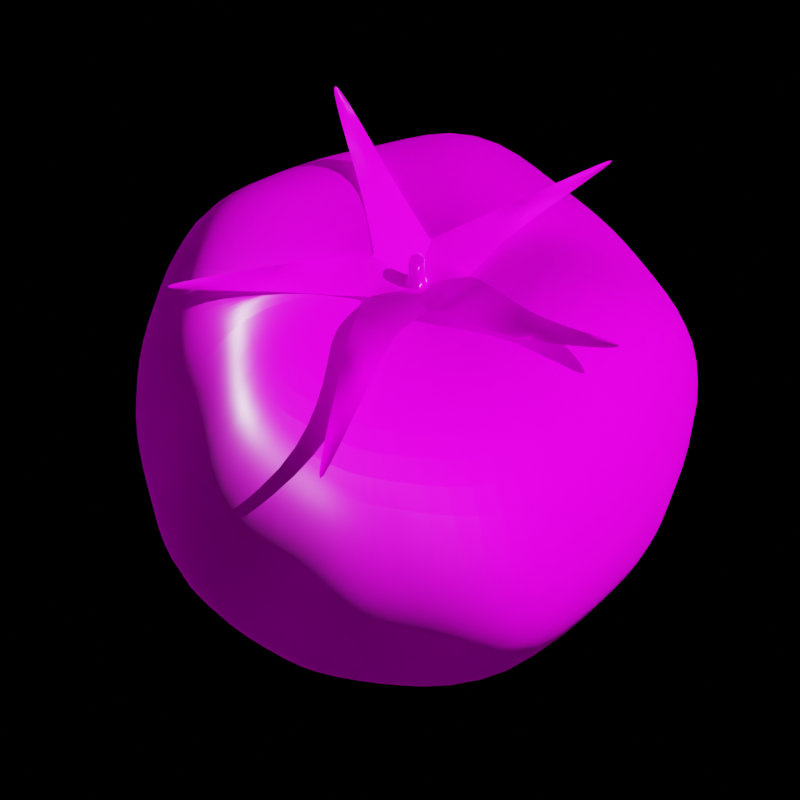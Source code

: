 # Source: tomato.blend  (saved by Blender 3.5.10; exported with 4.5.12 LTS)
import bpy
from mathutils import Matrix  # noqa: F401  (used for matrix-valued properties, if any)

bpy.ops.wm.read_factory_settings(use_empty=True)
scene = bpy.context.scene
scene.name = 'Scene'

# ---- collections
col_collection = bpy.data.collections.new('Collection'); scene.collection.children.link(col_collection)

# ---- images (referenced by path relative to the original .blend; pixels are not part of the script)
import os
ASSET_DIR = os.environ.get("B2B_ASSET_DIR", "")  # directory of the original .blend (textures are referenced by path, not embedded)
HERE = os.path.dirname(os.path.abspath(__file__))  # packed textures are extracted next to this script under _unpacked/

def load_image(name, relpath, width, height, colorspace="sRGB"):
    """Load a texture the original file referenced (path relative to the .blend, or extracted next to this script)."""
    p = next((c for c in (os.path.join(HERE, relpath), os.path.join(ASSET_DIR, relpath)) if relpath and os.path.exists(c)), "")
    if p:
        img = bpy.data.images.load(p, check_existing=True)
        img.name = name
    else:  # same state as the original file: an image datablock whose file is absent (Cycles renders it pink)
        img = bpy.data.images.new(name, width, height)
        img.source = "FILE"
        img.filepath = "//" + (relpath or name)
    img.colorspace_settings.name = colorspace
    return img
img_tomato_diffuse_jpg_001 = load_image('tomato_diffuse.jpg.001', 'Tomato_textures/tomato_diffuse.jpg', 1024, 1024, 'sRGB')
img_tomato_specular_jpg = load_image('tomato_specular.jpg', 'Tomato_textures/tomato_specular.jpg', 1024, 1024, 'Non-Color')
img_tomato_roughness_jpg_001 = load_image('tomato_roughness.jpg.001', 'Tomato_textures/tomato_roughness.jpg', 1024, 1024, 'Non-Color')
img_tomato_normal_jpg_001 = load_image('tomato_normal.jpg.001', 'Tomato_textures/tomato_normal.jpg', 1024, 1024, 'Non-Color')

# ---- materials (node trees are filled in below, after node groups)
mat_tomato_baked = bpy.data.materials.new('Tomato_baked')

# ---- material node trees
mat_tomato_baked.use_nodes = True; mat_tomato_baked.node_tree.nodes.clear()
_N = mat_tomato_baked.node_tree.nodes; _L = mat_tomato_baked.node_tree.links
n0 = _N.new('NodeFrame'); n0.name = 'Frame'; n0.location = (-920, 375)
n0.label = 'Mapping'
n0.width = 398
n1 = _N.new('NodeFrame'); n1.name = 'Frame.001'; n1.location = (-275, 575)
n1.label = 'Textures'
n1.width = 353
n2 = _N.new('ShaderNodeBsdfTranslucent'); n2.name = 'Translucent BSDF'; n2.location = (296, 573)
n3 = _N.new('ShaderNodeNormalMap'); n3.name = 'Normal Map'; n3.location = (109, -295)
n4 = _N.new('ShaderNodeMapping'); n4.name = 'Mapping'; n4.location = (229, -29)
n5 = _N.new('ShaderNodeTexCoord'); n5.name = 'Texture Coordinate'; n5.location = (29, -29)
n6 = _N.new('ShaderNodeMixShader'); n6.name = 'Mix Shader'; n6.location = (916, 523)
n6.inputs[0].default_value = 0.4
n7 = _N.new('ShaderNodeOutputMaterial'); n7.name = 'Material Output'; n7.location = (1279, 439)
n8 = _N.new('ShaderNodeBsdfPrincipled'); n8.name = 'Principled BSDF'; n8.location = (671, 333)
n8.distribution = 'GGX'
n8.subsurface_method = 'RANDOM_WALK_SKIN'
n8.inputs[3].default_value = 1.45
n8.inputs[27].default_value = (0.0, 0.0, 0.0, 1.0)
n8.inputs[28].default_value = 1.0
n9 = _N.new('ShaderNodeTexImage'); n9.name = 'Image Texture'; n9.location = (84, -29)
n9.label = 'Base Color'
n9.image = img_tomato_diffuse_jpg_001
n10 = _N.new('ShaderNodeTexImage'); n10.name = 'Image Texture.001'; n10.location = (84, -309)
n10.label = 'Specular'
n10.image = img_tomato_specular_jpg
n11 = _N.new('ShaderNodeTexImage'); n11.name = 'Image Texture.002'; n11.location = (84, -589)
n11.label = 'Roughness'
n11.image = img_tomato_roughness_jpg_001
n12 = _N.new('ShaderNodeTexImage'); n12.name = 'Image Texture.003'; n12.location = (84, -869)
n12.label = 'Normal'
n12.image = img_tomato_normal_jpg_001
n13 = _N.new('NodeReroute'); n13.name = 'Reroute'; n13.location = (34, -590)
n13.width = 16
n13.socket_idname = 'NodeSocketVector'
n4.parent = n0
n5.parent = n0
n9.parent = n1
n10.parent = n1
n11.parent = n1
n12.parent = n1
n13.parent = n1
_L.new(n2.outputs[0], n6.inputs[1])
_L.new(n8.outputs[0], n6.inputs[2])
_L.new(n6.outputs[0], n7.inputs[0])
_L.new(n9.outputs[0], n8.inputs[0])
_L.new(n10.outputs[0], n8.inputs[13])
_L.new(n11.outputs[0], n8.inputs[2])
_L.new(n12.outputs[0], n3.inputs[1])
_L.new(n3.outputs[0], n8.inputs[5])
_L.new(n13.outputs[0], n9.inputs[0])
_L.new(n13.outputs[0], n10.inputs[0])
_L.new(n13.outputs[0], n11.inputs[0])
_L.new(n13.outputs[0], n12.inputs[0])
_L.new(n4.outputs[0], n13.inputs[0])
_L.new(n5.outputs[2], n4.inputs[0])
_L.new(n9.outputs[0], n2.inputs[0])
_L.new(n3.outputs[0], n2.inputs[1])
n7.is_active_output = True

# ---- world
world_world = bpy.data.worlds.new('World'); scene.world = world_world
world_world.use_nodes = True; world_world.node_tree.nodes.clear()
_N = world_world.node_tree.nodes; _L = world_world.node_tree.links
n0 = _N.new('ShaderNodeOutputWorld'); n0.name = 'World Output'; n0.location = (300, 300)
n1 = _N.new('ShaderNodeBackground'); n1.name = 'Background'; n1.location = (10, 300)
n2 = _N.new('ShaderNodeRGB'); n2.name = 'RGB'; n2.location = (-280, 271)
n2.outputs[0].default_value = (0.0, 0.0, 0.0, 1.0)
_L.new(n1.outputs[0], n0.inputs[0])
_L.new(n2.outputs[0], n1.inputs[0])
n0.is_active_output = True
world_world.color = (0.05088, 0.05088, 0.05088)
world_world.use_sun_shadow = False
world_world.sun_shadow_jitter_overblur = 0.0

# ---- cameras
cam_camera = bpy.data.cameras.new('Camera')
cam_camera.passepartout_alpha = 1.0
cam_camera.lens = 100.0
cam_camera_001 = bpy.data.cameras.new('Camera.001')
cam_camera_001.passepartout_alpha = 1.0
cam_camera_001.lens = 100.0

# ---- lights
light_point = bpy.data.lights.new('Point', 'POINT')
light_point.transmission_factor = 0.0
light_point.energy = 4.5
light_point.shadow_maximum_resolution = 0.006
light_point.use_absolute_resolution = True

# ---- meshes
me_sphere_003 = bpy.data.meshes.new('Sphere.003')
me_sphere_003.from_pydata([(0.0002683, 0.003486, 0.00427), (0.001787, 0.002186, 0.05265), (0.03664, 0.0109, 0.0496), (0.04077, 0.01307, 0.02871), (0.033, 0.01132, 0.006833), (0.001857, 0.002328, 0.004269), (0.001393, 0.00103, 0.05276), (0.02305, -0.02977, 0.04958), (0.02536, -0.03437, 0.0287), (0.02253, -0.0293, 0.009427), (0.00125, 0.0004602, 0.004269), (8.022e-05, 0.00103, 0.05276), (-0.01762, -0.02713, 0.04995), (-0.02466, -0.03437, 0.02875), (-0.02042, -0.02868, 0.009535), (-0.0007147, 0.0004602, 0.004269), (-0.0003095, 0.002186, 0.05277), (-0.03278, 0.01065, 0.04988), (-0.03937, 0.01467, 0.02931), (-0.03452, 0.01086, 0.01003), (-0.001322, 0.002328, 0.004269), (0.0007087, 0.0029, 0.0527), (0.0002674, 0.03666, 0.04995), (0.0002334, 0.0424, 0.02876), (0.000351, 0.03698, 0.007658), (0.001233, 0.002431, 0.05267), (0.001179, 0.002467, 0.05268), (0.001196, 0.002425, 0.0526), (0.02764, 0.01804, 0.04947), (0.01227, 0.02951, 0.04957), (0.02097, 0.02487, 0.04936), (0.03387, 0.02499, 0.02837), (0.01839, 0.03656, 0.02839), (0.02494, 0.03221, 0.02839), (0.0257, 0.01847, 0.007615), (0.01366, 0.02813, 0.007981), (0.01886, 0.02392, 0.007805), (0.0009643, 0.002784, 0.004269), (0.001045, 0.002725, 0.004269), (0.0009909, 0.002715, 0.004395), (0.001512, 0.001553, 0.05276), (0.001531, 0.001611, 0.05276), (0.001505, 0.001575, 0.05268), (0.02717, -0.0195, 0.04936), (0.03512, -0.0003095, 0.04935), (0.03151, -0.01007, 0.04927), (0.03288, -0.02407, 0.02831), (0.04001, -0.003695, 0.02827), (0.03806, -0.01254, 0.02817), (0.03348, -0.006179, 0.007533), (0.03387, -0.00497, 0.007532), (0.03373, -0.005593, 0.007491), (0.001476, 0.001399, 0.004269), (0.001445, 0.001305, 0.004269), (0.001438, 0.00134, 0.004395), (0.0006983, 0.001046, 0.05278), (0.0007648, 0.001046, 0.05278), (0.0007305, 0.001049, 0.0527), (-0.006793, -0.03034, 0.04998), (0.009043, -0.03122, 0.04985), (0.0008275, -0.03211, 0.05008), (-0.00964, -0.03698, 0.02876), (0.01028, -0.03715, 0.02874), (0.0008234, -0.03855, 0.02876), (-0.009788, -0.03394, 0.008293), (0.009572, -0.03314, 0.007783), (-0.00399, -0.03483, 0.008219), (0.0003173, 0.0004854, 0.004269), (0.0002176, 0.0004854, 0.004269), (0.0002679, 0.0004901, 0.004395), (-6.983e-05, 0.001611, 0.05276), (-4.975e-05, 0.001553, 0.05276), (-4.552e-05, 0.001575, 0.05268), (-0.03114, -2.862e-06, 0.0494), (-0.02394, -0.01789, 0.04944), (-0.02949, -0.009509, 0.04914), (-0.04075, 7.728e-05, 0.02804), (-0.03182, -0.02372, 0.0287), (-0.03819, -0.01278, 0.02835), (-0.03511, -0.0002634, 0.00411), (-0.02625, -0.0185, 0.007402), (-0.0304, -0.01088, 0.004892), (-0.00091, 0.001305, 0.004269), (-0.0009408, 0.001399, 0.004269), (-0.000902, 0.00134, 0.004395), (0.0002528, 0.002467, 0.05279), (0.0002016, 0.002431, 0.05279), (0.000236, 0.002425, 0.05272), (-0.01179, 0.03186, 0.04526), (-0.02776, 0.02057, 0.04555), (-0.02011, 0.02736, 0.0457), (-0.01344, 0.0366, 0.02898), (-0.03195, 0.02337, 0.02913), (-0.02355, 0.03166, 0.0291), (-0.01101, 0.0307, 0.005205), (-0.02617, 0.01753, 0.00754), (-0.01852, 0.0253, 0.005634), (-0.0005101, 0.002725, 0.004269), (-0.0004294, 0.002784, 0.004269), (-0.0004551, 0.002715, 0.004395), (0.0248, 0.007772, 0.05663), (0.01595, -0.01918, 0.05707), (-0.01318, -0.01856, 0.05694), (-0.02251, 0.007753, 0.05679), (0.0003317, 0.02459, 0.05721), (0.01286, 0.01455, 0.05397), (0.01214, 0.01441, 0.05339), (0.01199, 0.01511, 0.05399), (0.02111, -0.006586, 0.05689), (0.0208, -0.006059, 0.05622), (0.02141, -0.005654, 0.05689), (0.0005198, -0.02178, 0.05746), (0.00102, -0.02137, 0.05677), (0.001558, -0.02178, 0.05744), (-0.02071, -0.0054, 0.05422), (-0.02009, -0.005811, 0.05362), (-0.0204, -0.006332, 0.05422), (-0.01184, 0.01617, 0.05753), (-0.01196, 0.01546, 0.05685), (-0.01263, 0.01559, 0.05753), (0.02541, 0.009107, 1.135e-05), (0.01594, -0.02129, -6.987e-05), (-0.01538, -0.02129, -6.987e-05), (-0.02509, 0.008506, -6.987e-05), (0.0003998, 0.02738, 8.646e-05), (0.01265, 0.01593, 0.0001007), (0.01197, 0.01584, 0.0008582), (0.01179, 0.0166, 0.0001126), (0.02099, -0.007419, -6.987e-05), (0.0207, -0.006838, 0.0006824), (0.02132, -0.006392, -6.987e-05), (0.0002992, -0.02415, -6.987e-05), (0.0008276, -0.0237, 0.0006824), (0.001379, -0.02415, -6.987e-05), (-0.02226, -0.006112, -6.987e-05), (-0.0216, -0.006564, 0.0006824), (-0.02193, -0.007138, -6.987e-05), (-0.01305, 0.01764, -6.987e-05), (-0.01319, 0.01687, 0.0006824), (-0.01393, 0.01701, -6.987e-05), (0.006666, 0.008419, 0.05516), (0.006582, 0.008787, 0.0555), (0.01115, -0.002242, 0.05662), (0.01147, -0.002022, 0.05699), (0.0008753, -0.01016, 0.0569), (0.001162, -0.01036, 0.05728), (-0.01007, -0.002118, 0.05532), (-0.01023, -0.00239, 0.05566), (-0.00586, 0.008943, 0.05695), (-0.006214, 0.009011, 0.05733), (0.01329, 0.004979, 0.0568), (0.008674, -0.009073, 0.05708), (-0.006549, -0.008764, 0.05701), (-0.01141, 0.00497, 0.05694), (0.0005202, 0.01374, 0.05712), (0.007049, 0.008489, 0.05549), (0.01131, -0.002517, 0.05699), (0.000609, -0.01036, 0.05729), (-0.01039, -0.001894, 0.05566), (-0.005792, 0.009317, 0.05733), (0.0007346, 0.001854, 0.05274), (0.0155, 0.006049, 4.944e-05), (0.009738, -0.01224, 1.243e-05), (-0.009203, -0.01224, 1.243e-05), (-0.01507, 0.005776, 1.243e-05), (0.0003248, 0.01713, 8.609e-05), (0.007754, 0.0101, 8.993e-05), (0.0125, -0.003913, 1.243e-05), (0.0001573, -0.01348, 1.243e-05), (-0.01287, -0.003092, 1.243e-05), (-0.007459, 0.01102, 1.243e-05), (0.007313, 0.01003, 0.0007359), (0.007168, 0.01054, 9.535e-05), (0.01235, -0.003564, 0.000656), (0.01272, -0.003219, 1.243e-05), (0.000518, -0.01326, 0.000656), (0.0008868, -0.01348, 1.243e-05), (-0.01247, -0.00344, 0.000656), (-0.01264, -0.003786, 1.243e-05), (-0.007581, 0.0105, 0.000656), (-0.008049, 0.01059, 1.243e-05)], [], [(156, 40, 6, 151), (34, 31, 3, 4), (125, 34, 4, 120), (31, 28, 2, 3), (24, 23, 32, 35), (154, 21, 26, 141), (124, 24, 35, 127), (23, 22, 29, 32), (128, 49, 9, 121), (46, 43, 7, 8), (157, 55, 11, 152), (49, 46, 8, 9), (4, 3, 47, 50), (150, 1, 41, 143), (120, 4, 50, 130), (3, 2, 44, 47), (131, 64, 14, 122), (61, 58, 12, 13), (158, 70, 16, 153), (64, 61, 13, 14), (151, 6, 56, 145), (121, 9, 65, 133), (8, 7, 59, 62), (9, 8, 62, 65), (159, 85, 21, 154), (79, 76, 18, 19), (134, 79, 19, 123), (76, 73, 17, 18), (122, 14, 80, 136), (13, 12, 74, 77), (14, 13, 77, 80), (152, 11, 71, 147), (94, 91, 23, 24), (137, 94, 24, 124), (91, 88, 22, 23), (123, 19, 95, 139), (18, 17, 89, 92), (19, 18, 92, 95), (153, 16, 86, 149), (105, 28, 30, 106), (106, 30, 29, 107), (28, 31, 33, 30), (30, 33, 32, 29), (31, 34, 36, 33), (33, 36, 35, 32), (166, 38, 39, 171), (171, 39, 37, 172), (108, 43, 45, 109), (109, 45, 44, 110), (43, 46, 48, 45), (45, 48, 47, 44), (46, 49, 51, 48), (48, 51, 50, 47), (167, 53, 54, 173), (173, 54, 52, 174), (111, 58, 60, 112), (112, 60, 59, 113), (58, 61, 63, 60), (60, 63, 62, 59), (61, 64, 66, 63), (63, 66, 65, 62), (168, 68, 69, 175), (175, 69, 67, 176), (114, 73, 75, 115), (115, 75, 74, 116), (73, 76, 78, 75), (75, 78, 77, 74), (76, 79, 81, 78), (78, 81, 80, 77), (169, 83, 84, 177), (177, 84, 82, 178), (117, 88, 90, 118), (118, 90, 89, 119), (88, 91, 93, 90), (90, 93, 92, 89), (91, 94, 96, 93), (93, 96, 95, 92), (170, 98, 99, 179), (179, 99, 97, 180), (155, 25, 1, 150), (28, 105, 100, 2), (148, 118, 119, 149), (159, 117, 118, 148), (146, 115, 116, 147), (158, 114, 115, 146), (144, 112, 113, 145), (157, 111, 112, 144), (142, 109, 110, 143), (156, 108, 109, 142), (140, 106, 107, 141), (155, 105, 106, 140), (17, 103, 119, 89), (12, 102, 116, 74), (88, 117, 104, 22), (7, 101, 113, 59), (73, 114, 103, 17), (2, 100, 110, 44), (58, 111, 102, 12), (22, 104, 107, 29), (43, 108, 101, 7), (96, 138, 139, 95), (94, 137, 138, 96), (81, 135, 136, 80), (79, 134, 135, 81), (66, 132, 133, 65), (64, 131, 132, 66), (51, 129, 130, 50), (49, 128, 129, 51), (36, 126, 127, 35), (34, 125, 126, 36), (164, 123, 139, 180), (170, 137, 124, 165), (163, 122, 136, 178), (169, 134, 123, 164), (162, 121, 133, 176), (168, 131, 122, 163), (161, 120, 130, 174), (167, 128, 121, 162), (165, 124, 127, 172), (166, 125, 120, 161), (25, 155, 140, 27), (27, 140, 141, 26), (40, 156, 142, 42), (42, 142, 143, 41), (55, 157, 144, 57), (57, 144, 145, 56), (70, 158, 146, 72), (72, 146, 147, 71), (85, 159, 148, 87), (87, 148, 149, 86), (105, 155, 150, 100), (103, 153, 149, 119), (102, 152, 147, 116), (117, 159, 154, 104), (101, 151, 145, 113), (114, 158, 153, 103), (100, 150, 143, 110), (111, 157, 152, 102), (104, 154, 141, 107), (108, 156, 151, 101), (27, 26, 160), (26, 21, 160), (21, 85, 160), (85, 87, 160), (87, 86, 160), (86, 16, 160), (16, 70, 160), (70, 72, 160), (72, 71, 160), (71, 11, 160), (11, 55, 160), (55, 57, 160), (57, 56, 160), (56, 6, 160), (6, 40, 160), (40, 42, 160), (42, 41, 160), (41, 1, 160), (1, 25, 160), (25, 27, 160), (38, 166, 161, 5), (0, 165, 172, 37), (53, 167, 162, 10), (5, 161, 174, 52), (68, 168, 163, 15), (10, 162, 176, 67), (83, 169, 164, 20), (15, 163, 178, 82), (98, 170, 165, 0), (20, 164, 180, 97), (138, 179, 180, 139), (137, 170, 179, 138), (135, 177, 178, 136), (134, 169, 177, 135), (132, 175, 176, 133), (131, 168, 175, 132), (129, 173, 174, 130), (128, 167, 173, 129), (126, 171, 172, 127), (125, 166, 171, 126), (38, 5, 52, 54, 53, 10, 67, 69, 68, 15, 82, 84, 83, 20, 97, 99, 98, 0, 37, 39)])
me_sphere_003.polygons.foreach_set('use_smooth', [True] * 181)
_uv = me_sphere_003.uv_layers.new(name='UVMap')
_uv.uv.foreach_set('vector', [0.567, 0.5787, 0.6043, 0.5793, 0.6043, 0.6627, 0.567, 0.6627, 0.1589, 0.4389, 0.3063, 0.442, 0.3063, 0.484, 0.1573, 0.484, 0.08285, 0.3993, 0.1589, 0.4389, 0.1573, 0.484, 0.08285, 0.484, 0.3063, 0.442, 0.4536, 0.4406, 0.4553, 0.484, 0.3063, 0.484, 0.1573, 0.3052, 0.3063, 0.3052, 0.3063, 0.3638, 0.1592, 0.3645, 0.567, 0.3052, 0.6043, 0.3052, 0.6043, 0.3886, 0.567, 0.3892, 0.08285, 0.3052, 0.1573, 0.3052, 0.1592, 0.3645, 0.08285, 0.3899, 0.3063, 0.3052, 0.4553, 0.3052, 0.454, 0.3526, 0.3063, 0.3638, 0.08285, 0.5781, 0.1573, 0.5768, 0.1573, 0.6627, 0.08285, 0.6627, 0.3058, 0.622, 0.4538, 0.6212, 0.4553, 0.6627, 0.3063, 0.6627, 0.567, 0.7575, 0.6043, 0.7581, 0.6043, 0.8415, 0.567, 0.8415, 0.1573, 0.5768, 0.3058, 0.622, 0.3063, 0.6627, 0.1573, 0.6627, 0.1573, 0.484, 0.3063, 0.484, 0.306, 0.5385, 0.1573, 0.5699, 0.567, 0.484, 0.6043, 0.484, 0.6043, 0.5674, 0.567, 0.568, 0.08285, 0.484, 0.1573, 0.484, 0.1573, 0.5699, 0.08285, 0.5687, 0.3063, 0.484, 0.4553, 0.484, 0.4544, 0.5243, 0.306, 0.5385, 0.08285, 0.7568, 0.1582, 0.7769, 0.1573, 0.8415, 0.08285, 0.8415, 0.3063, 0.7943, 0.4541, 0.7908, 0.4553, 0.8415, 0.3063, 0.8415, 0.567, 0.04237, 0.6043, 0.043, 0.6043, 0.1264, 0.567, 0.1264, 0.1582, 0.7769, 0.3063, 0.7943, 0.3063, 0.8415, 0.1573, 0.8415, 0.567, 0.6627, 0.6043, 0.6627, 0.6043, 0.7462, 0.567, 0.7468, 0.08285, 0.6627, 0.1573, 0.6627, 0.1582, 0.7222, 0.08285, 0.7474, 0.3063, 0.6627, 0.4553, 0.6627, 0.4543, 0.716, 0.3063, 0.7135, 0.1573, 0.6627, 0.3063, 0.6627, 0.3063, 0.7135, 0.1582, 0.7222, 0.567, 0.2211, 0.6043, 0.2218, 0.6043, 0.3052, 0.567, 0.3052, 0.1608, 0.08195, 0.3064, 0.0863, 0.3063, 0.1264, 0.1573, 0.1264, 0.08285, 0.04174, 0.1608, 0.08195, 0.1573, 0.1264, 0.08285, 0.1264, 0.3064, 0.0863, 0.4545, 0.08288, 0.4553, 0.1264, 0.3063, 0.1264, 0.08285, 0.8415, 0.1573, 0.8415, 0.1614, 0.8848, 0.08285, 0.9262, 0.3063, 0.8415, 0.4553, 0.8415, 0.4534, 0.8834, 0.3063, 0.8809, 0.1573, 0.8415, 0.3063, 0.8415, 0.3063, 0.8809, 0.1614, 0.8848, 0.567, 0.8415, 0.6043, 0.8415, 0.6043, 0.9249, 0.567, 0.9256, 0.1602, 0.259, 0.3063, 0.2608, 0.3063, 0.3052, 0.1573, 0.3052, 0.08285, 0.2205, 0.1602, 0.259, 0.1573, 0.3052, 0.08285, 0.3052, 0.3063, 0.2608, 0.4219, 0.2592, 0.4553, 0.3052, 0.3063, 0.3052, 0.08285, 0.1264, 0.1573, 0.1264, 0.1603, 0.1692, 0.08285, 0.2111, 0.3063, 0.1264, 0.4553, 0.1264, 0.4236, 0.1691, 0.3063, 0.167, 0.1573, 0.1264, 0.3063, 0.1264, 0.3063, 0.167, 0.1603, 0.1692, 0.567, 0.1264, 0.6043, 0.1264, 0.6043, 0.2098, 0.567, 0.2105, 0.5298, 0.3993, 0.4536, 0.4406, 0.4559, 0.3946, 0.5301, 0.3946, 0.5301, 0.3946, 0.4559, 0.3946, 0.454, 0.3526, 0.5298, 0.3899, 0.4536, 0.4406, 0.3063, 0.442, 0.3063, 0.3946, 0.4559, 0.3946, 0.4559, 0.3946, 0.3063, 0.3946, 0.3063, 0.3638, 0.454, 0.3526, 0.3063, 0.442, 0.1589, 0.4389, 0.1568, 0.3946, 0.3063, 0.3946, 0.3063, 0.3946, 0.1568, 0.3946, 0.1592, 0.3645, 0.3063, 0.3638, 0.04561, 0.3999, 0.008361, 0.4005, 0.008361, 0.3946, 0.04547, 0.3946, 0.04547, 0.3946, 0.008361, 0.3946, 0.008361, 0.3886, 0.04561, 0.3892, 0.5298, 0.5781, 0.4538, 0.6212, 0.4559, 0.5734, 0.5301, 0.5734, 0.5301, 0.5734, 0.4559, 0.5734, 0.4544, 0.5243, 0.5298, 0.5687, 0.4538, 0.6212, 0.3058, 0.622, 0.3063, 0.5734, 0.4559, 0.5734, 0.4559, 0.5734, 0.3063, 0.5734, 0.306, 0.5385, 0.4544, 0.5243, 0.3058, 0.622, 0.1573, 0.5768, 0.1568, 0.5734, 0.3063, 0.5734, 0.3063, 0.5734, 0.1568, 0.5734, 0.1573, 0.5699, 0.306, 0.5385, 0.04561, 0.5787, 0.008361, 0.5793, 0.008361, 0.5734, 0.04547, 0.5734, 0.04547, 0.5734, 0.008361, 0.5734, 0.008361, 0.5674, 0.04561, 0.568, 0.5298, 0.7568, 0.4541, 0.7908, 0.4559, 0.7521, 0.5301, 0.7521, 0.5301, 0.7521, 0.4559, 0.7521, 0.4543, 0.716, 0.5298, 0.7474, 0.4541, 0.7908, 0.3063, 0.7943, 0.3063, 0.7521, 0.4559, 0.7521, 0.4559, 0.7521, 0.3063, 0.7521, 0.3063, 0.7135, 0.4543, 0.716, 0.3063, 0.7943, 0.1582, 0.7769, 0.1568, 0.7521, 0.3063, 0.7521, 0.3063, 0.7521, 0.1568, 0.7521, 0.1582, 0.7222, 0.3063, 0.7135, 0.04561, 0.7575, 0.008361, 0.7581, 0.008361, 0.7521, 0.04547, 0.7521, 0.04547, 0.7521, 0.008361, 0.7521, 0.008361, 0.7462, 0.04561, 0.7468, 0.5298, 0.04174, 0.4545, 0.08288, 0.4558, 0.03703, 0.5303, 0.03703, 0.5303, 0.9309, 0.4558, 0.9309, 0.4534, 0.8834, 0.5298, 0.9262, 0.4545, 0.08288, 0.3064, 0.0863, 0.3063, 0.03703, 0.4558, 0.03703, 0.4558, 0.9309, 0.3063, 0.9309, 0.3063, 0.8809, 0.4534, 0.8834, 0.3064, 0.0863, 0.1608, 0.08195, 0.1568, 0.03703, 0.3063, 0.03703, 0.3063, 0.9309, 0.1568, 0.9309, 0.1614, 0.8848, 0.3063, 0.8809, 0.04561, 0.04237, 0.008361, 0.043, 0.008361, 0.03703, 0.04533, 0.03703, 0.04533, 0.9309, 0.008361, 0.9309, 0.008361, 0.9249, 0.04561, 0.9256, 0.5298, 0.2205, 0.4219, 0.2592, 0.4269, 0.2156, 0.5301, 0.2158, 0.5301, 0.2158, 0.4269, 0.2156, 0.4236, 0.1691, 0.5298, 0.2111, 0.4219, 0.2592, 0.3063, 0.2608, 0.3063, 0.2158, 0.4269, 0.2156, 0.4269, 0.2156, 0.3063, 0.2158, 0.3063, 0.167, 0.4236, 0.1691, 0.3063, 0.2608, 0.1602, 0.259, 0.1568, 0.2158, 0.3063, 0.2158, 0.3063, 0.2158, 0.1568, 0.2158, 0.1603, 0.1692, 0.3063, 0.167, 0.04561, 0.2211, 0.008361, 0.2218, 0.008361, 0.2158, 0.04547, 0.2158, 0.04547, 0.2158, 0.008361, 0.2158, 0.008361, 0.2098, 0.04561, 0.2105, 0.567, 0.3999, 0.6043, 0.4005, 0.6043, 0.484, 0.567, 0.484, 0.4536, 0.4406, 0.5298, 0.3993, 0.5298, 0.484, 0.4553, 0.484, 0.5672, 0.2158, 0.5301, 0.2158, 0.5298, 0.2111, 0.567, 0.2105, 0.567, 0.2211, 0.5298, 0.2205, 0.5301, 0.2158, 0.5672, 0.2158, 0.5673, 0.9309, 0.5303, 0.9309, 0.5298, 0.9262, 0.567, 0.9256, 0.567, 0.04237, 0.5298, 0.04174, 0.5303, 0.03703, 0.5673, 0.03703, 0.5672, 0.7521, 0.5301, 0.7521, 0.5298, 0.7474, 0.567, 0.7468, 0.567, 0.7575, 0.5298, 0.7568, 0.5301, 0.7521, 0.5672, 0.7521, 0.5672, 0.5734, 0.5301, 0.5734, 0.5298, 0.5687, 0.567, 0.568, 0.567, 0.5787, 0.5298, 0.5781, 0.5301, 0.5734, 0.5672, 0.5734, 0.5672, 0.3946, 0.5301, 0.3946, 0.5298, 0.3899, 0.567, 0.3892, 0.567, 0.3999, 0.5298, 0.3993, 0.5301, 0.3946, 0.5672, 0.3946, 0.4553, 0.1264, 0.5298, 0.1264, 0.5298, 0.2111, 0.4236, 0.1691, 0.4553, 0.8415, 0.5298, 0.8415, 0.5298, 0.9262, 0.4534, 0.8834, 0.4219, 0.2592, 0.5298, 0.2205, 0.5298, 0.3052, 0.4553, 0.3052, 0.4553, 0.6627, 0.5298, 0.6627, 0.5298, 0.7474, 0.4543, 0.716, 0.4545, 0.08288, 0.5298, 0.04174, 0.5298, 0.1264, 0.4553, 0.1264, 0.4553, 0.484, 0.5298, 0.484, 0.5298, 0.5687, 0.4544, 0.5243, 0.4541, 0.7908, 0.5298, 0.7568, 0.5298, 0.8415, 0.4553, 0.8415, 0.4553, 0.3052, 0.5298, 0.3052, 0.5298, 0.3899, 0.454, 0.3526, 0.4538, 0.6212, 0.5298, 0.5781, 0.5298, 0.6627, 0.4553, 0.6627, 0.1568, 0.2158, 0.08257, 0.2158, 0.08285, 0.2111, 0.1603, 0.1692, 0.1602, 0.259, 0.08285, 0.2205, 0.08257, 0.2158, 0.1568, 0.2158, 0.1568, 0.9309, 0.08229, 0.9309, 0.08285, 0.9262, 0.1614, 0.8848, 0.1608, 0.08195, 0.08285, 0.04174, 0.08229, 0.03703, 0.1568, 0.03703, 0.1568, 0.7521, 0.08257, 0.7521, 0.08285, 0.7474, 0.1582, 0.7222, 0.1582, 0.7769, 0.08285, 0.7568, 0.08257, 0.7521, 0.1568, 0.7521, 0.1568, 0.5734, 0.08257, 0.5734, 0.08285, 0.5687, 0.1573, 0.5699, 0.1573, 0.5768, 0.08285, 0.5781, 0.08257, 0.5734, 0.1568, 0.5734, 0.1568, 0.3946, 0.08257, 0.3946, 0.08285, 0.3899, 0.1592, 0.3645, 0.1589, 0.4389, 0.08285, 0.3993, 0.08257, 0.3946, 0.1568, 0.3946, 0.04561, 0.1264, 0.08285, 0.1264, 0.08285, 0.2111, 0.04561, 0.2105, 0.04561, 0.2211, 0.08285, 0.2205, 0.08285, 0.3052, 0.04561, 0.3052, 0.04561, 0.8415, 0.08285, 0.8415, 0.08285, 0.9262, 0.04561, 0.9256, 0.04561, 0.04237, 0.08285, 0.04174, 0.08285, 0.1264, 0.04561, 0.1264, 0.04561, 0.6627, 0.08285, 0.6627, 0.08285, 0.7474, 0.04561, 0.7468, 0.04561, 0.7575, 0.08285, 0.7568, 0.08285, 0.8415, 0.04561, 0.8415, 0.04561, 0.484, 0.08285, 0.484, 0.08285, 0.5687, 0.04561, 0.568, 0.04561, 0.5787, 0.08285, 0.5781, 0.08285, 0.6627, 0.04561, 0.6627, 0.04561, 0.3052, 0.08285, 0.3052, 0.08285, 0.3899, 0.04561, 0.3892, 0.04561, 0.3999, 0.08285, 0.3993, 0.08285, 0.484, 0.04561, 0.484, 0.6043, 0.4005, 0.567, 0.3999, 0.5672, 0.3946, 0.6043, 0.3946, 0.6043, 0.3946, 0.5672, 0.3946, 0.567, 0.3892, 0.6043, 0.3886, 0.6043, 0.5793, 0.567, 0.5787, 0.5672, 0.5734, 0.6043, 0.5734, 0.6043, 0.5734, 0.5672, 0.5734, 0.567, 0.568, 0.6043, 0.5674, 0.6043, 0.7581, 0.567, 0.7575, 0.5672, 0.7521, 0.6043, 0.7521, 0.6043, 0.7521, 0.5672, 0.7521, 0.567, 0.7468, 0.6043, 0.7462, 0.6043, 0.043, 0.567, 0.04237, 0.5673, 0.03703, 0.6043, 0.03703, 0.6043, 0.9309, 0.5673, 0.9309, 0.567, 0.9256, 0.6043, 0.9249, 0.6043, 0.2218, 0.567, 0.2211, 0.5672, 0.2158, 0.6043, 0.2158, 0.6043, 0.2158, 0.5672, 0.2158, 0.567, 0.2105, 0.6043, 0.2098, 0.5298, 0.3993, 0.567, 0.3999, 0.567, 0.484, 0.5298, 0.484, 0.5298, 0.1264, 0.567, 0.1264, 0.567, 0.2105, 0.5298, 0.2111, 0.5298, 0.8415, 0.567, 0.8415, 0.567, 0.9256, 0.5298, 0.9262, 0.5298, 0.2205, 0.567, 0.2211, 0.567, 0.3052, 0.5298, 0.3052, 0.5298, 0.6627, 0.567, 0.6627, 0.567, 0.7468, 0.5298, 0.7474, 0.5298, 0.04174, 0.567, 0.04237, 0.567, 0.1264, 0.5298, 0.1264, 0.5298, 0.484, 0.567, 0.484, 0.567, 0.568, 0.5298, 0.5687, 0.5298, 0.7568, 0.567, 0.7575, 0.567, 0.8415, 0.5298, 0.8415, 0.5298, 0.3052, 0.567, 0.3052, 0.567, 0.3892, 0.5298, 0.3899, 0.5298, 0.5781, 0.567, 0.5787, 0.567, 0.6627, 0.5298, 0.6627, 0.6043, 0.3946, 0.6043, 0.3886, 0.6043, 0.4777, 0.6043, 0.3886, 0.6043, 0.3052, 0.6043, 0.4777, 0.6043, 0.3052, 0.6043, 0.2218, 0.6043, 0.4777, 0.6043, 0.2218, 0.6043, 0.2158, 0.6043, 0.4777, 0.6043, 0.2158, 0.6043, 0.2098, 0.6043, 0.4777, 0.6043, 0.2098, 0.6043, 0.1264, 0.6043, 0.4777, 0.6043, 0.1264, 0.6043, 0.043, 0.6043, 0.4777, 0.6043, 0.043, 0.6043, 0.03703, 0.6043, 0.4777, 0.6043, 0.03703, 0.6043, 0.9249, 0.6043, 0.4777, 0.6043, 0.9249, 0.6043, 0.8415, 0.6043, 0.4777, 0.6043, 0.8415, 0.6043, 0.7581, 0.6043, 0.4777, 0.6043, 0.7581, 0.6043, 0.7521, 0.6043, 0.4777, 0.6043, 0.7521, 0.6043, 0.7462, 0.6043, 0.4777, 0.6043, 0.7462, 0.6043, 0.6627, 0.6043, 0.4777, 0.6043, 0.6627, 0.6043, 0.5793, 0.6043, 0.4777, 0.6043, 0.5793, 0.6043, 0.5734, 0.6043, 0.4777, 0.6043, 0.5734, 0.6043, 0.5674, 0.6043, 0.4777, 0.6043, 0.5674, 0.6043, 0.484, 0.6043, 0.4777, 0.6043, 0.484, 0.6043, 0.4005, 0.6043, 0.4777, 0.6043, 0.4005, 0.6043, 0.3946, 0.6043, 0.4777, 0.008361, 0.4005, 0.04561, 0.3999, 0.04561, 0.484, 0.008361, 0.484, 0.008361, 0.3052, 0.04561, 0.3052, 0.04561, 0.3892, 0.008361, 0.3886, 0.008361, 0.5793, 0.04561, 0.5787, 0.04561, 0.6627, 0.008361, 0.6627, 0.008361, 0.484, 0.04561, 0.484, 0.04561, 0.568, 0.008361, 0.5674, 0.008361, 0.7581, 0.04561, 0.7575, 0.04561, 0.8415, 0.008361, 0.8415, 0.008361, 0.6627, 0.04561, 0.6627, 0.04561, 0.7468, 0.008361, 0.7462, 0.008361, 0.043, 0.04561, 0.04237, 0.04561, 0.1264, 0.008361, 0.1264, 0.008361, 0.8415, 0.04561, 0.8415, 0.04561, 0.9256, 0.008361, 0.9249, 0.008361, 0.2218, 0.04561, 0.2211, 0.04561, 0.3052, 0.008361, 0.3052, 0.008361, 0.1264, 0.04561, 0.1264, 0.04561, 0.2105, 0.008361, 0.2098, 0.08257, 0.2158, 0.04547, 0.2158, 0.04561, 0.2105, 0.08285, 0.2111, 0.08285, 0.2205, 0.04561, 0.2211, 0.04547, 0.2158, 0.08257, 0.2158, 0.08229, 0.9309, 0.04533, 0.9309, 0.04561, 0.9256, 0.08285, 0.9262, 0.08285, 0.04174, 0.04561, 0.04237, 0.04533, 0.03703, 0.08229, 0.03703, 0.08257, 0.7521, 0.04547, 0.7521, 0.04561, 0.7468, 0.08285, 0.7474, 0.08285, 0.7568, 0.04561, 0.7575, 0.04547, 0.7521, 0.08257, 0.7521, 0.08257, 0.5734, 0.04547, 0.5734, 0.04561, 0.568, 0.08285, 0.5687, 0.08285, 0.5781, 0.04561, 0.5787, 0.04547, 0.5734, 0.08257, 0.5734, 0.08257, 0.3946, 0.04547, 0.3946, 0.04561, 0.3892, 0.08285, 0.3899, 0.08285, 0.3993, 0.04561, 0.3999, 0.04547, 0.3946, 0.08257, 0.3946, 0.008361, 0.4005, 0.008361, 0.484, 0.008361, 0.5674, 0.008361, 0.5734, 0.008361, 0.5793, 0.008361, 0.6627, 0.008361, 0.7462, 0.008361, 0.7521, 0.008361, 0.7581, 0.008361, 0.8415, 0.008361, 0.9249, 0.008361, 0.9309, 0.008361, 0.043, 0.008361, 0.1264, 0.008361, 0.2098, 0.008361, 0.2158, 0.008361, 0.2218, 0.008361, 0.3052, 0.008361, 0.3886, 0.008361, 0.3946])
me_sphere_003.materials.append(mat_tomato_baked)
me_sphere_003.use_remesh_fix_poles = True
me_sphere_003.use_remesh_preserve_attributes = False
me_sphere_003.update()
me_sphere_004 = bpy.data.meshes.new('Sphere.004')
me_sphere_004.from_pydata([(0.006816, 0.00394, 0.05536), (0.003717, -0.003689, 0.05701), (-0.003718, -0.002615, 0.05596), (-0.005339, 0.00394, 0.05536), (0.0007386, 0.008356, 0.05536), (-0.01185, 0.01585, 0.0581), (-0.008991, 0.01793, 0.0581), (-0.01395, -0.004401, 0.05545), (-0.01505, -0.001128, 0.05692), (0.0007255, -0.01417, 0.05998), (-0.003815, -0.01352, 0.05998), (0.01747, -0.001221, 0.05739), (0.01624, -0.005002, 0.05739), (0.008636, 0.01597, 0.05586), (0.01162, 0.0138, 0.05586), (-0.01901, 0.02891, 0.05656), (-0.0182, 0.0295, 0.05656), (-0.02996, -0.007891, 0.05417), (-0.03023, -0.007058, 0.05417), (-0.001329, -0.03142, 0.05701), (-0.002234, -0.03129, 0.05701), (0.02888, -0.004448, 0.06128), (0.0285, -0.005609, 0.06128), (0.02008, 0.02935, 0.05416), (0.02059, 0.02898, 0.05416), (0.00493, 0.01235, 0.05589), (0.00932, 0.009161, 0.05589), (0.00156, -0.009252, 0.05958), (-0.004021, -0.008326, 0.05958), (0.01187, 0.001557, 0.05732), (0.009988, -0.004241, 0.05732), (-0.008145, 0.0095, 0.05719), (-0.003948, 0.01255, 0.05719), (-0.01036, -0.003655, 0.05513), (-0.01051, 0.001275, 0.05631), (-0.005629, 0.004442, 0.05553), (0.0003257, 0.008768, 0.05553), (0.008093, 0.003175, 0.05713), (0.005421, -0.003677, 0.05832), (0.00178, 0.009546, 0.05551), (0.007627, 0.005298, 0.05551), (0.003081, -0.005329, 0.05777), (-0.003807, -0.004298, 0.05703), (-0.005754, -0.002982, 0.05575), (-0.007215, 0.003136, 0.05573), (0.0007911, 0.002865, 0.05976), (0.0007911, 0.003154, 0.05966), (0.0007911, 0.003063, 0.05973), (0.001805, 0.002129, 0.05976), (0.00208, 0.002218, 0.05966), (0.001993, 0.00219, 0.05973), (0.001418, 0.0009365, 0.05976), (0.001587, 0.000703, 0.05966), (0.001534, 0.0007768, 0.05973), (0.0001644, 0.0009365, 0.05976), (-5.26e-06, 0.000703, 0.05966), (4.833e-05, 0.0007768, 0.05973), (-0.0002229, 0.002129, 0.05976), (-0.0004974, 0.002218, 0.05966), (-0.0004107, 0.00219, 0.05973), (0.0007911, 0.004793, 0.05447), (0.0007911, 0.003154, 0.05506), (0.0007911, 0.003761, 0.05458), (0.00208, 0.002218, 0.05506), (0.003524, 0.002687, 0.05445), (0.002625, 0.002395, 0.05457), (0.001587, 0.000703, 0.05506), (0.002195, -0.0005008, 0.05464), (0.001789, 0.000208, 0.05463), (-5.26e-06, 0.000703, 0.05506), (-0.001173, -0.0004551, 0.05456), (-0.000475, 0.0002974, 0.0546), (-0.0004974, 0.002218, 0.05506), (-0.002162, 0.002759, 0.05448), (-0.001104, 0.002415, 0.05458), (0.0007911, 0.002904, 0.05976), (0.001842, 0.00214, 0.05976), (0.00144, 0.0009054, 0.05976), (0.0001418, 0.0009054, 0.05976), (-0.0002595, 0.00214, 0.05976), (0.0007818, 0.002901, 0.05975), (0.001796, 0.002164, 0.05975), (0.001409, 0.0009719, 0.05975), (0.0001551, 0.0009719, 0.05975), (-0.0002322, 0.002164, 0.05975), (0.0007818, 0.001834, 0.05975)], [], [(11, 12, 22, 21), (9, 10, 20, 19), (7, 8, 18, 17), (67, 70, 2, 1), (64, 67, 1, 0), (70, 73, 3, 2), (63, 49, 52, 66), (66, 52, 55, 69), (72, 58, 46, 61), (13, 14, 24, 23), (26, 14, 13, 25), (5, 6, 16, 15), (11, 29, 30, 12), (9, 27, 28, 10), (7, 33, 34, 8), (5, 31, 32, 6), (41, 1, 2, 42), (37, 0, 1, 38), (35, 3, 4, 36), (69, 55, 58, 72), (43, 2, 3, 44), (40, 26, 25, 39), (31, 35, 36, 32), (29, 37, 38, 30), (0, 40, 39, 4), (27, 41, 42, 28), (33, 43, 44, 34), (61, 46, 49, 63), (49, 46, 47, 50), (50, 47, 75, 76), (52, 49, 50, 53), (53, 50, 76, 77), (55, 52, 53, 56), (56, 53, 77, 78), (58, 55, 56, 59), (59, 56, 78, 79), (46, 58, 59, 47), (47, 59, 79, 75), (73, 60, 4, 3), (61, 63, 65, 62), (62, 65, 64, 60), (63, 66, 68, 65), (65, 68, 67, 64), (66, 69, 71, 68), (68, 71, 70, 67), (69, 72, 74, 71), (71, 74, 73, 70), (72, 61, 62, 74), (74, 62, 60, 73), (60, 64, 0, 4), (45, 57, 84, 80), (45, 48, 76, 75), (48, 51, 77, 76), (51, 54, 78, 77), (54, 57, 79, 78), (57, 45, 75, 79), (54, 51, 82, 83), (48, 45, 80, 81), (57, 54, 83, 84), (51, 48, 81, 82), (82, 81, 85), (81, 80, 85), (80, 84, 85), (84, 83, 85), (83, 82, 85)])
me_sphere_004.polygons.foreach_set('use_smooth', [True] * 65)
_uv = me_sphere_004.uv_layers.new(name='UVMap')
_uv.uv.foreach_set('vector', [0.7542, 0.5569, 0.7949, 0.5569, 0.7999, 0.9368, 0.7492, 0.9368, 0.6899, 0.5569, 0.7341, 0.5569, 0.7431, 0.9368, 0.6809, 0.9368, 0.9439, 0.5569, 0.9788, 0.5569, 0.9895, 0.9368, 0.9332, 0.9368, 0.7021, 0.1571, 0.7219, 0.1571, 0.7264, 0.2326, 0.6976, 0.2326, 0.7643, 0.1571, 0.7848, 0.1571, 0.7865, 0.2326, 0.7626, 0.2326, 0.9521, 0.1571, 0.9707, 0.1571, 0.9732, 0.2326, 0.9496, 0.2326, 0.7643, 0.1262, 0.7709, 0.01462, 0.7813, 0.01462, 0.7848, 0.1262, 0.7021, 0.1262, 0.707, 0.01462, 0.7152, 0.01462, 0.7219, 0.1262, 0.8914, 0.1262, 0.8923, 0.01462, 0.9065, 0.01462, 0.9077, 0.1262, 0.8126, 0.5569, 0.8578, 0.5569, 0.866, 0.9368, 0.8044, 0.9368, 0.8546, 0.4054, 0.8578, 0.5569, 0.8126, 0.5569, 0.8158, 0.4054, 0.8799, 0.5569, 0.9192, 0.5569, 0.927, 0.9368, 0.8722, 0.9368, 0.7542, 0.5569, 0.7587, 0.4054, 0.7904, 0.4054, 0.7949, 0.5569, 0.6899, 0.5569, 0.6934, 0.4054, 0.7306, 0.4054, 0.7341, 0.5569, 0.9439, 0.5569, 0.9462, 0.4054, 0.9766, 0.4054, 0.9788, 0.5569, 0.8799, 0.5569, 0.884, 0.4054, 0.9152, 0.4054, 0.9192, 0.5569, 0.6976, 0.2792, 0.6976, 0.2326, 0.7264, 0.2326, 0.7264, 0.2792, 0.7626, 0.2792, 0.7626, 0.2326, 0.7865, 0.2326, 0.7865, 0.2792, 0.8872, 0.2792, 0.8872, 0.2326, 0.9119, 0.2326, 0.9119, 0.2792, 0.9521, 0.1262, 0.958, 0.01462, 0.9677, 0.01462, 0.9707, 0.1262, 0.9482, 0.2792, 0.9496, 0.2326, 0.9732, 0.2326, 0.9745, 0.2792, 0.8502, 0.2792, 0.8546, 0.4054, 0.8158, 0.4054, 0.8202, 0.2792, 0.884, 0.4054, 0.8872, 0.2792, 0.9119, 0.2792, 0.9152, 0.4054, 0.7587, 0.4054, 0.7626, 0.2792, 0.7865, 0.2792, 0.7904, 0.4054, 0.8502, 0.2326, 0.8502, 0.2792, 0.8202, 0.2792, 0.8202, 0.2326, 0.6934, 0.4054, 0.6976, 0.2792, 0.7264, 0.2792, 0.7306, 0.4054, 0.9462, 0.4054, 0.9482, 0.2792, 0.9745, 0.2792, 0.9766, 0.4054, 0.8259, 0.1262, 0.8308, 0.01462, 0.8426, 0.01462, 0.8445, 0.1262, 0.8426, 0.01462, 0.8308, 0.01462, 0.8308, 0.009448, 0.8426, 0.009448, 0.8426, 0.009448, 0.8308, 0.009448, 0.8308, 0.003972, 0.8426, 0.003972, 0.7813, 0.01462, 0.7709, 0.01462, 0.7709, 0.009448, 0.7813, 0.009448, 0.7813, 0.009448, 0.7709, 0.009448, 0.7709, 0.003972, 0.7813, 0.003972, 0.7152, 0.01462, 0.707, 0.01462, 0.707, 0.009448, 0.7152, 0.009448, 0.7152, 0.009448, 0.707, 0.009448, 0.707, 0.003972, 0.7152, 0.003972, 0.9677, 0.01462, 0.958, 0.01462, 0.958, 0.009448, 0.9677, 0.009448, 0.9677, 0.009448, 0.958, 0.009448, 0.958, 0.003972, 0.9677, 0.003972, 0.9065, 0.01462, 0.8923, 0.01462, 0.8923, 0.009448, 0.9065, 0.009448, 0.9065, 0.009448, 0.8923, 0.009448, 0.8923, 0.003972, 0.9065, 0.003972, 0.8914, 0.1571, 0.9077, 0.1571, 0.9119, 0.2326, 0.8872, 0.2326, 0.8259, 0.1262, 0.8445, 0.1262, 0.8445, 0.1408, 0.8259, 0.1408, 0.8259, 0.1408, 0.8445, 0.1408, 0.8445, 0.1571, 0.8259, 0.1571, 0.7643, 0.1262, 0.7848, 0.1262, 0.7848, 0.1408, 0.7643, 0.1408, 0.7643, 0.1408, 0.7848, 0.1408, 0.7848, 0.1571, 0.7643, 0.1571, 0.7021, 0.1262, 0.7219, 0.1262, 0.7219, 0.1408, 0.7021, 0.1408, 0.7021, 0.1408, 0.7219, 0.1408, 0.7219, 0.1571, 0.7021, 0.1571, 0.9521, 0.1262, 0.9707, 0.1262, 0.9707, 0.1408, 0.9521, 0.1408, 0.9521, 0.1408, 0.9707, 0.1408, 0.9707, 0.1571, 0.9521, 0.1571, 0.8914, 0.1262, 0.9077, 0.1262, 0.9077, 0.1408, 0.8914, 0.1408, 0.8914, 0.1408, 0.9077, 0.1408, 0.9077, 0.1571, 0.8914, 0.1571, 0.8259, 0.1571, 0.8445, 0.1571, 0.8502, 0.2326, 0.8202, 0.2326, 0.8582, 0.07735, 0.8626, 0.07191, 0.8628, 0.07253, 0.8585, 0.07734, 0.8308, -0.0003288, 0.8426, -0.0003288, 0.8426, 0.003972, 0.8308, 0.003972, 0.7709, -0.0003288, 0.7813, -0.0003288, 0.7813, 0.003972, 0.7709, 0.003972, 0.707, -0.0003288, 0.7152, -0.0003288, 0.7152, 0.003972, 0.707, 0.003972, 0.958, -0.0003288, 0.9677, -0.0003288, 0.9677, 0.003972, 0.958, 0.003972, 0.8923, -0.0003288, 0.9065, -0.0003288, 0.9065, 0.003972, 0.8923, 0.003972, 0.8697, 0.07349, 0.8694, 0.08289, 0.8688, 0.08239, 0.8692, 0.07395, 0.8613, 0.0833, 0.8582, 0.07735, 0.8585, 0.07734, 0.8615, 0.08277, 0.8626, 0.07191, 0.8697, 0.07349, 0.8692, 0.07395, 0.8628, 0.07253, 0.8694, 0.08289, 0.8613, 0.0833, 0.8615, 0.08277, 0.8688, 0.08239, 0.8688, 0.08239, 0.8615, 0.08277, 0.8645, 0.07732, 0.8615, 0.08277, 0.8585, 0.07734, 0.8645, 0.07732, 0.8585, 0.07734, 0.8628, 0.07253, 0.8645, 0.07732, 0.8628, 0.07253, 0.8692, 0.07395, 0.8645, 0.07732, 0.8692, 0.07395, 0.8688, 0.08239, 0.8645, 0.07732])
me_sphere_004.materials.append(mat_tomato_baked)
me_sphere_004.use_remesh_fix_poles = True
me_sphere_004.use_remesh_preserve_attributes = False
me_sphere_004.update()

# ---- objects
ob_point = bpy.data.objects.new('Point', light_point)
ob_camera = bpy.data.objects.new('Camera', cam_camera)
ob_camera_001 = bpy.data.objects.new('Camera.001', cam_camera_001)
ob_tomato = bpy.data.objects.new('tomato', me_sphere_003)
ob_tomato_leaf = bpy.data.objects.new('tomato.leaf', me_sphere_004)

# ---- transforms, parenting, visibility, modifiers, constraints
ob_point.location = (0.09121, 0.0, 0.1772)
ob_camera.location = (0.05437, -0.286, 0.2477)
ob_camera.rotation_euler = (0.9239, -6.554e-08, 0.1862)
ob_camera.scale = (0.079, 0.079, 0.079)
ob_camera_001.location = (0.04545, -0.1587, 0.2822)
ob_camera_001.rotation_euler = (0.5795, -7.106e-08, 0.2839)
ob_camera_001.scale = (0.079, 0.079, 0.079)
ob_tomato.location = (0.0, 0.0, 0.0)
_m = ob_tomato.modifiers.new('Subdivision', 'SUBSURF')
_m.levels = 2
ob_tomato_leaf.parent = ob_tomato
ob_tomato_leaf.matrix_parent_inverse = Matrix(((1.0, -0.0, 0.0, 0.0002674), (-0.0, 1.0, -0.0, -5.933e-05), (0.0, -0.0, 1.0, 0.00755), (-0.0, 0.0, -0.0, 1.0)))
ob_tomato_leaf.location = (-0.0002674, 5.933e-05, -0.00755)
_m = ob_tomato_leaf.modifiers.new('Subdivision', 'SUBSURF')
_m.levels = 2

# ---- collection membership
col_collection.objects.link(ob_point)
col_collection.objects.link(ob_camera)
col_collection.objects.link(ob_camera_001)
col_collection.objects.link(ob_tomato)
col_collection.objects.link(ob_tomato_leaf)

# ---- scene / render settings (as saved in the file)
scene.camera = ob_camera_001
scene.frame_start = 1; scene.frame_end = 250; scene.frame_set(1)
scene.render.engine = 'CYCLES'
scene.render.resolution_x = 2000
scene.render.resolution_y = 2000
scene.cycles.use_denoising = False
scene.cycles.sampling_pattern = 'TABULATED_SOBOL'
scene.cycles.adaptive_threshold = 0.001
scene.cycles.bake_type = 'DIFFUSE'
scene.view_settings.view_transform = 'Filmic'
bpy.context.view_layer.update()

